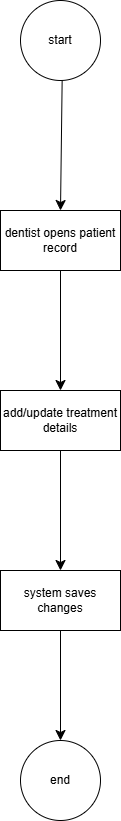

The diagram above was exported from draw.io. Its source (the exported page's mxGraphModel, read from the mxfile embedded in the PNG):
<mxGraphModel dx="1030" dy="962" grid="0" gridSize="10" guides="1" tooltips="1" connect="1" arrows="1" fold="1" page="0" pageScale="1" pageWidth="827" pageHeight="1169" math="0" shadow="0">
  <root>
    <mxCell id="0" />
    <mxCell id="1" parent="0" />
    <mxCell id="3kmJ5LSQIqm7nbN_I7OL-3" edge="1" parent="1" source="3kmJ5LSQIqm7nbN_I7OL-1" style="edgeStyle=none;curved=1;rounded=0;orthogonalLoop=1;jettySize=auto;html=1;fontSize=12;startSize=8;endSize=8;" target="3kmJ5LSQIqm7nbN_I7OL-2" value="">
      <mxGeometry relative="1" as="geometry" />
    </mxCell>
    <mxCell id="3kmJ5LSQIqm7nbN_I7OL-1" parent="1" style="ellipse;whiteSpace=wrap;html=1;" value="start" vertex="1">
      <mxGeometry height="80" width="80" x="120" y="-84" as="geometry" />
    </mxCell>
    <mxCell id="3kmJ5LSQIqm7nbN_I7OL-5" edge="1" parent="1" source="3kmJ5LSQIqm7nbN_I7OL-2" style="edgeStyle=none;curved=1;rounded=0;orthogonalLoop=1;jettySize=auto;html=1;fontSize=12;startSize=8;endSize=8;" target="3kmJ5LSQIqm7nbN_I7OL-4" value="">
      <mxGeometry relative="1" as="geometry" />
    </mxCell>
    <mxCell id="3kmJ5LSQIqm7nbN_I7OL-2" parent="1" style="whiteSpace=wrap;html=1;" value="dentist opens patient record" vertex="1">
      <mxGeometry height="60" width="120" x="100" y="126" as="geometry" />
    </mxCell>
    <mxCell id="3kmJ5LSQIqm7nbN_I7OL-7" edge="1" parent="1" source="3kmJ5LSQIqm7nbN_I7OL-4" style="edgeStyle=none;curved=1;rounded=0;orthogonalLoop=1;jettySize=auto;html=1;fontSize=12;startSize=8;endSize=8;" target="3kmJ5LSQIqm7nbN_I7OL-6" value="">
      <mxGeometry relative="1" as="geometry" />
    </mxCell>
    <mxCell id="3kmJ5LSQIqm7nbN_I7OL-4" parent="1" style="whiteSpace=wrap;html=1;" value="add/update treatment details" vertex="1">
      <mxGeometry height="60" width="120" x="100" y="306" as="geometry" />
    </mxCell>
    <mxCell id="3kmJ5LSQIqm7nbN_I7OL-11" edge="1" parent="1" source="3kmJ5LSQIqm7nbN_I7OL-6" style="edgeStyle=none;curved=1;rounded=0;orthogonalLoop=1;jettySize=auto;html=1;fontSize=12;startSize=8;endSize=8;" target="3kmJ5LSQIqm7nbN_I7OL-10" value="">
      <mxGeometry relative="1" as="geometry" />
    </mxCell>
    <mxCell id="3kmJ5LSQIqm7nbN_I7OL-6" parent="1" style="whiteSpace=wrap;html=1;" value="system saves changes" vertex="1">
      <mxGeometry height="60" width="120" x="100" y="486" as="geometry" />
    </mxCell>
    <mxCell id="3kmJ5LSQIqm7nbN_I7OL-10" parent="1" style="ellipse;whiteSpace=wrap;html=1;" value="end" vertex="1">
      <mxGeometry height="80" width="80" x="120" y="656" as="geometry" />
    </mxCell>
  </root>
</mxGraphModel>